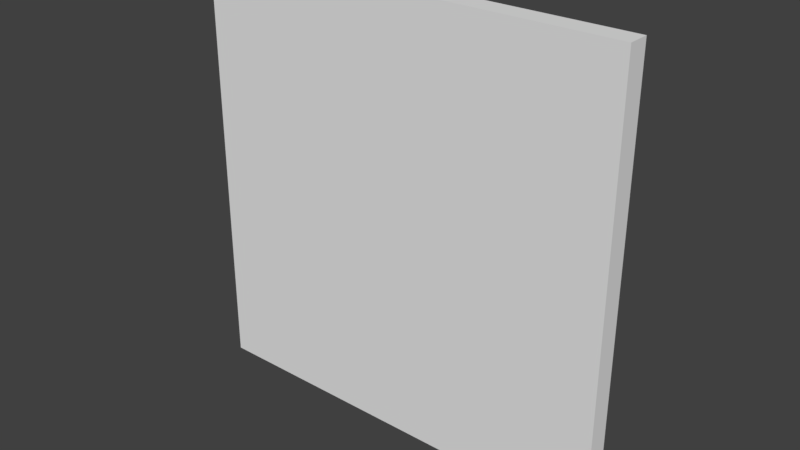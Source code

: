 # Source: l-sensor-plate.blend  (saved by Blender 2.78.0; exported with 4.5.12 LTS)
import bpy
from mathutils import Matrix  # noqa: F401  (used for matrix-valued properties, if any)

bpy.ops.wm.read_factory_settings(use_empty=True)
scene = bpy.context.scene
scene.name = 'Scene'

# ---- collections
col_collection_1 = bpy.data.collections.new('Collection 1'); scene.collection.children.link(col_collection_1)

# ---- materials (node trees are filled in below, after node groups)
mat_material = bpy.data.materials.new('Material')
mat_material.alpha_threshold = 0.0
mat_material.use_transparent_shadow = False
mat_material.roughness = 0.5
mat_material.line_color = (0.0, 0.0, 0.0, 1.0)

# ---- material node trees

# ---- world
world_world = bpy.data.worlds.new('World'); scene.world = world_world
world_world.color = (0.05088, 0.05088, 0.05088)
world_world.use_sun_shadow = False
world_world.sun_shadow_jitter_overblur = 0.0
world_world.cycles.sampling_method = 'MANUAL'

# ---- meshes
me_cube = bpy.data.meshes.new('Cube')
me_cube.from_pydata([(1.0, 1.0, -1.0), (1.0, 0.5, -1.0), (-1.0, 0.5, -1.0), (-1.0, 1.0, -1.0), (1.0, 1.0, 1.0), (1.0, 0.5, 1.0), (-1.0, 0.5, 1.0), (-1.0, 1.0, 1.0)], [], [(0, 1, 2, 3), (4, 7, 6, 5), (0, 4, 5, 1), (1, 5, 6, 2), (2, 6, 7, 3), (4, 0, 3, 7)])
me_cube.materials.append(mat_material)
me_cube.use_remesh_preserve_volume = False
me_cube.use_remesh_preserve_attributes = False
me_cube.use_mirror_vertex_groups = False
me_cube.update()

# ---- objects
ob_cube = bpy.data.objects.new('Cube', me_cube)

# ---- transforms, parenting, visibility, modifiers, constraints
ob_cube.location = (0.0, -0.05, 0.0)
ob_cube.scale = (0.25, 0.05, 0.25)
ob_cube.lock_rotations_4d = False
ob_cube.empty_display_type = 'ARROWS'
ob_cube.lineart.crease_threshold = 0.0

# ---- collection membership
col_collection_1.objects.link(ob_cube)

# ---- scene / render settings (as saved in the file)
scene.frame_start = 1; scene.frame_end = 250; scene.frame_set(1)
scene.render.engine = 'BLENDER_EEVEE_NEXT'
scene.render.resolution_percentage = 50
scene.render.dither_intensity = 0.0
scene.cycles.use_denoising = False
scene.cycles.samples = 128
scene.cycles.sampling_pattern = 'TABULATED_SOBOL'
scene.cycles.light_sampling_threshold = 0.0
scene.cycles.use_adaptive_sampling = False
scene.cycles.use_light_tree = False
scene.cycles.blur_glossy = 0.0
scene.cycles.sample_clamp_indirect = 0.0
scene.view_settings.view_transform = 'Standard'
bpy.context.view_layer.update()

# ---- added for rendering (the .blend has no active camera and no usable light): camera, sun
cam_auto = bpy.data.cameras.new('AutoCamera')
cam_auto.lens = 50.0
cam_auto.sensor_width = 36.0
cam_auto.clip_end = 1000.0
ob_auto_camera = bpy.data.objects.new('AutoCamera', cam_auto)
scene.collection.objects.link(ob_auto_camera)
ob_auto_camera.location = (0.654641, -0.79807, 0.523713)
ob_auto_camera.rotation_euler = (1.09748, -7.21219e-08, 0.694738)
scene.camera = ob_auto_camera
light_auto_sun = bpy.data.lights.new('AutoSun', 'SUN')
light_auto_sun.energy = 3.0
light_auto_sun.angle = 0.0523599
ob_auto_sun = bpy.data.objects.new('AutoSun', light_auto_sun)
scene.collection.objects.link(ob_auto_sun)
ob_auto_sun.rotation_euler = (0.872665, 0.174533, 0.523599)
bpy.context.view_layer.update()
